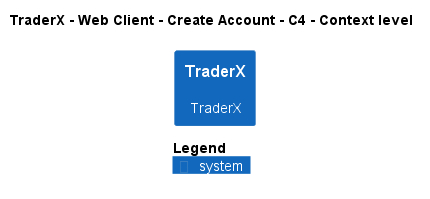

The diagram above was rendered by PlantUML. Its source (embedded in the PNG):
@startuml
!pragma layout smetana
!include ..\..\..\..\..\..\..\.c4s\C4_Context.puml

AddElementTag("c4interflow:lifecycle:new", $bgColor=green, $fontColor=#ffffff, $borderColor=green, $shadowing="False")
AddElementTag("c4interflow:lifecycle:changed", $bgColor=orange, $fontColor=#ffffff, $borderColor=orange, $shadowing="False")
AddElementTag("c4interflow:lifecycle:removed", $bgColor=red, $fontColor=#ffffff, $borderColor=red, $shadowing="False")

AddRelTag("c4interflow:lifecycle:new", $textColor=green, $lineColor=green)
AddRelTag("c4interflow:lifecycle:changed", $textColor=orange, $lineColor=orange)
AddRelTag("c4interflow:lifecycle:removed", $textColor=red, $lineColor=red)

SHOW_PERSON_PORTRAIT()
LAYOUT_TOP_DOWN()

skinparam linetype polyline

title TraderX - Web Client - Create Account - C4 - Context level

System(TraderX.SoftwareSystems.TraderX, "TraderX", "TraderX")



SHOW_LEGEND()
@enduml